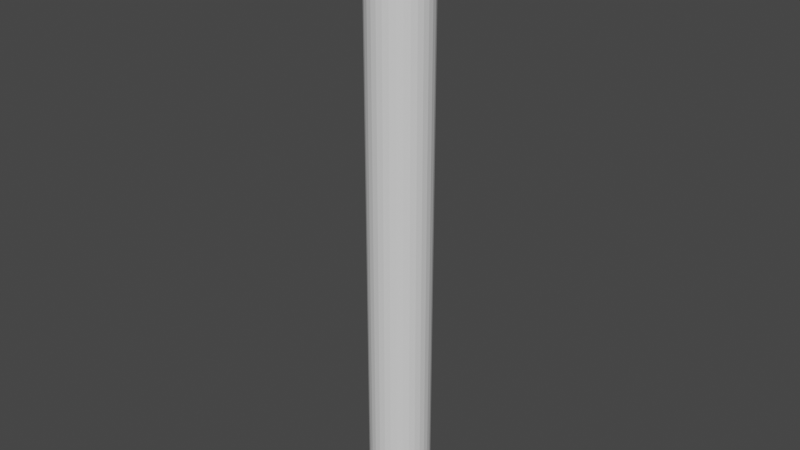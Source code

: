 # Source: tree.blend  (saved by Blender 3.4.6; exported with 4.5.12 LTS)
import bpy
from mathutils import Matrix  # noqa: F401  (used for matrix-valued properties, if any)

bpy.ops.wm.read_factory_settings(use_empty=True)
scene = bpy.context.scene
scene.name = 'Scene'

# ---- collections
col_collection = bpy.data.collections.new('Collection'); scene.collection.children.link(col_collection)

# ---- materials (node trees are filled in below, after node groups)
mat_material = bpy.data.materials.new('Material')
mat_material.alpha_threshold = 0.0
mat_material.use_transparent_shadow = False
mat_material.roughness = 0.5
mat_material.line_color = (0.0, 0.0, 0.0, 1.0)

# ---- material node trees
mat_material.use_nodes = True; mat_material.node_tree.nodes.clear()
_N = mat_material.node_tree.nodes; _L = mat_material.node_tree.links
n0 = _N.new('ShaderNodeOutputMaterial'); n0.name = 'Material Output'; n0.location = (300, 300)
n1 = _N.new('ShaderNodeBsdfPrincipled'); n1.name = 'Principled BSDF'; n1.location = (10, 300)
n1.distribution = 'GGX'
n1.subsurface_method = 'RANDOM_WALK_SKIN'
n1.inputs[3].default_value = 1.45
n1.inputs[27].default_value = (0.0, 0.0, 0.0, 1.0)
n1.inputs[28].default_value = 1.0
_L.new(n1.outputs[0], n0.inputs[0])
n0.is_active_output = True

# ---- world
world_world = bpy.data.worlds.new('World'); scene.world = world_world
world_world.use_nodes = True; world_world.node_tree.nodes.clear()
_N = world_world.node_tree.nodes; _L = world_world.node_tree.links
n0 = _N.new('ShaderNodeOutputWorld'); n0.name = 'World Output'; n0.location = (300, 300)
n1 = _N.new('ShaderNodeBackground'); n1.name = 'Background'; n1.location = (10, 300)
n1.inputs[0].default_value = (0.05088, 0.05088, 0.05088, 1.0)
_L.new(n1.outputs[0], n0.inputs[0])
n0.is_active_output = True
world_world.color = (0.05088, 0.05088, 0.05088)
world_world.use_sun_shadow = False
world_world.sun_shadow_jitter_overblur = 0.0

# ---- meshes
me_cube = bpy.data.meshes.new('Cube')
me_cube.from_pydata([(0.05832, 0.1408, 3.048), (0.05832, 0.1408, 0.0), (0.02973, 0.1495, 3.048), (0.02973, 0.1495, 0.0), (0.0, 0.1524, 3.048), (0.0, 0.1524, 0.0), (1.49e-08, 0.0, 3.048), (0.0, 0.0, 0.0), (0.08467, 0.1267, 0.0), (0.08467, 0.1267, 3.048), (0.1078, 0.1078, 0.0), (0.1078, 0.1078, 3.048), (0.1267, 0.08467, 0.0), (0.1267, 0.08467, 3.048), (0.1408, 0.05832, 0.0), (0.1408, 0.05832, 3.048), (0.1495, 0.02973, 0.0), (0.1495, 0.02973, 3.048), (0.1524, 0.0, 0.0), (0.1524, 0.0, 3.048), (0.1495, -0.02973, 0.0), (0.1495, -0.02973, 3.048), (0.1408, -0.05832, 0.0), (0.1408, -0.05832, 3.048), (0.1267, -0.08467, 0.0), (0.1267, -0.08467, 3.048), (0.1078, -0.1078, 0.0), (0.1078, -0.1078, 3.048), (0.08467, -0.1267, 0.0), (0.08467, -0.1267, 3.048), (0.05832, -0.1408, 0.0), (0.05832, -0.1408, 3.048), (0.02973, -0.1495, 0.0), (0.02973, -0.1495, 3.048), (0.0, -0.1524, 0.0), (0.0, -0.1524, 3.048), (-0.02973, -0.1495, 0.0), (-0.02973, -0.1495, 3.048), (-0.05832, -0.1408, 0.0), (-0.05832, -0.1408, 3.048), (-0.08467, -0.1267, 0.0), (-0.08467, -0.1267, 3.048), (-0.1078, -0.1078, 0.0), (-0.1078, -0.1078, 3.048), (-0.1267, -0.08467, 0.0), (-0.1267, -0.08467, 3.048), (-0.1408, -0.05832, 0.0), (-0.1408, -0.05832, 3.048), (-0.1495, -0.02973, 0.0), (-0.1495, -0.02973, 3.048), (-0.1524, 0.0, 0.0), (-0.1524, 0.0, 3.048), (-0.1495, 0.02973, 0.0), (-0.1495, 0.02973, 3.048), (-0.1408, 0.05832, 0.0), (-0.1408, 0.05832, 3.048), (-0.1267, 0.08467, 0.0), (-0.1267, 0.08467, 3.048), (-0.1078, 0.1078, 0.0), (-0.1078, 0.1078, 3.048), (-0.08467, 0.1267, 0.0), (-0.08467, 0.1267, 3.048), (-0.05832, 0.1408, 0.0), (-0.05832, 0.1408, 3.048), (-0.02973, 0.1495, 0.0), (-0.02973, 0.1495, 3.048)], [], [(22, 7, 20), (5, 4, 2, 3), (24, 7, 22), (3, 2, 0, 1), (26, 7, 24), (1, 0, 9, 8), (28, 7, 26), (8, 9, 11, 10), (30, 7, 28), (10, 11, 13, 12), (32, 7, 30), (12, 13, 15, 14), (58, 7, 56), (14, 15, 17, 16), (60, 7, 58), (16, 17, 19, 18), (62, 7, 60), (18, 19, 21, 20), (64, 7, 62), (20, 21, 23, 22), (36, 7, 34), (22, 23, 25, 24), (38, 7, 36), (24, 25, 27, 26), (40, 7, 38), (26, 27, 29, 28), (42, 7, 40), (28, 29, 31, 30), (44, 7, 42), (30, 31, 33, 32), (46, 7, 44), (32, 33, 35, 34), (48, 7, 46), (34, 35, 37, 36), (7, 5, 3), (36, 37, 39, 38), (16, 18, 7), (38, 39, 41, 40), (14, 16, 7), (40, 41, 43, 42), (12, 14, 7), (42, 43, 45, 44), (10, 12, 7), (44, 45, 47, 46), (8, 10, 7), (46, 47, 49, 48), (7, 1, 8), (48, 49, 51, 50), (7, 32, 34), (50, 51, 53, 52), (50, 7, 48), (52, 53, 55, 54), (5, 7, 64), (54, 55, 57, 56), (6, 53, 51), (56, 57, 59, 58), (35, 6, 37), (58, 59, 61, 60), (19, 6, 21), (60, 61, 63, 62), (2, 4, 6), (62, 63, 65, 64), (20, 7, 18), (64, 65, 4, 5), (3, 1, 7), (56, 7, 54), (54, 7, 52), (52, 7, 50), (53, 6, 55), (55, 6, 57), (57, 6, 59), (59, 6, 61), (61, 6, 63), (63, 6, 65), (65, 6, 4), (21, 6, 23), (23, 6, 25), (25, 6, 27), (27, 6, 29), (29, 6, 31), (31, 6, 33), (33, 6, 35), (37, 6, 39), (39, 6, 41), (41, 6, 43), (43, 6, 45), (45, 6, 47), (47, 6, 49), (49, 6, 51), (6, 19, 17), (17, 15, 6), (15, 13, 6), (13, 11, 6), (11, 9, 6), (9, 0, 6), (0, 2, 6)])
_uv = me_cube.uv_layers.new(name='UVMap')
_uv.uv.foreach_set('vector', [0.9717, 0.1582, 0.75, 0.25, 0.9854, 0.2032, 1.0, 0.5, 1.0, 1.0, 0.9688, 1.0, 0.9688, 0.5, 0.9496, 0.1167, 0.75, 0.25, 0.9717, 0.1582, 0.9688, 0.5, 0.9688, 1.0, 0.9375, 1.0, 0.9375, 0.5, 0.9197, 0.08029, 0.75, 0.25, 0.9496, 0.1167, 0.9375, 0.5, 0.9375, 1.0, 0.9062, 1.0, 0.9062, 0.5, 0.8833, 0.05045, 0.75, 0.25, 0.9197, 0.08029, 0.9062, 0.5, 0.9062, 1.0, 0.875, 1.0, 0.875, 0.5, 0.8418, 0.02827, 0.75, 0.25, 0.8833, 0.05045, 0.875, 0.5, 0.875, 1.0, 0.8438, 1.0, 0.8438, 0.5, 0.7968, 0.01461, 0.75, 0.25, 0.8418, 0.02827, 0.8438, 0.5, 0.8438, 1.0, 0.8125, 1.0, 0.8125, 0.5, 0.5803, 0.4197, 0.75, 0.25, 0.5504, 0.3833, 0.8125, 0.5, 0.8125, 1.0, 0.7812, 1.0, 0.7812, 0.5, 0.6167, 0.4496, 0.75, 0.25, 0.5803, 0.4197, 0.7812, 0.5, 0.7812, 1.0, 0.75, 1.0, 0.75, 0.5, 0.6582, 0.4717, 0.75, 0.25, 0.6167, 0.4496, 0.75, 0.5, 0.75, 1.0, 0.7188, 1.0, 0.7188, 0.5, 0.7032, 0.4854, 0.75, 0.25, 0.6582, 0.4717, 0.7188, 0.5, 0.7188, 1.0, 0.6875, 1.0, 0.6875, 0.5, 0.7032, 0.01461, 0.75, 0.25, 0.75, 0.01, 0.6875, 0.5, 0.6875, 1.0, 0.6562, 1.0, 0.6562, 0.5, 0.6582, 0.02827, 0.75, 0.25, 0.7032, 0.01461, 0.6562, 0.5, 0.6562, 1.0, 0.625, 1.0, 0.625, 0.5, 0.6167, 0.05045, 0.75, 0.25, 0.6582, 0.02827, 0.625, 0.5, 0.625, 1.0, 0.5938, 1.0, 0.5938, 0.5, 0.5803, 0.08029, 0.75, 0.25, 0.6167, 0.05045, 0.5938, 0.5, 0.5938, 1.0, 0.5625, 1.0, 0.5625, 0.5, 0.5504, 0.1167, 0.75, 0.25, 0.5803, 0.08029, 0.5625, 0.5, 0.5625, 1.0, 0.5312, 1.0, 0.5312, 0.5, 0.5283, 0.1582, 0.75, 0.25, 0.5504, 0.1167, 0.5312, 0.5, 0.5312, 1.0, 0.5, 1.0, 0.5, 0.5, 0.5146, 0.2032, 0.75, 0.25, 0.5283, 0.1582, 0.5, 0.5, 0.5, 1.0, 0.4688, 1.0, 0.4688, 0.5, 0.75, 0.25, 0.75, 0.49, 0.7968, 0.4854, 0.4688, 0.5, 0.4688, 1.0, 0.4375, 1.0, 0.4375, 0.5, 0.9854, 0.2968, 0.99, 0.25, 0.75, 0.25, 0.4375, 0.5, 0.4375, 1.0, 0.4062, 1.0, 0.4062, 0.5, 0.9717, 0.3418, 0.9854, 0.2968, 0.75, 0.25, 0.4062, 0.5, 0.4062, 1.0, 0.375, 1.0, 0.375, 0.5, 0.9496, 0.3833, 0.9717, 0.3418, 0.75, 0.25, 0.375, 0.5, 0.375, 1.0, 0.3438, 1.0, 0.3438, 0.5, 0.9197, 0.4197, 0.9496, 0.3833, 0.75, 0.25, 0.3438, 0.5, 0.3438, 1.0, 0.3125, 1.0, 0.3125, 0.5, 0.8833, 0.4496, 0.9197, 0.4197, 0.75, 0.25, 0.3125, 0.5, 0.3125, 1.0, 0.2812, 1.0, 0.2812, 0.5, 0.75, 0.25, 0.8418, 0.4717, 0.8833, 0.4496, 0.2812, 0.5, 0.2812, 1.0, 0.25, 1.0, 0.25, 0.5, 0.75, 0.25, 0.7968, 0.01461, 0.75, 0.01, 0.25, 0.5, 0.25, 1.0, 0.2188, 1.0, 0.2188, 0.5, 0.51, 0.25, 0.75, 0.25, 0.5146, 0.2032, 0.2188, 0.5, 0.2188, 1.0, 0.1875, 1.0, 0.1875, 0.5, 0.75, 0.49, 0.75, 0.25, 0.7032, 0.4854, 0.1875, 0.5, 0.1875, 1.0, 0.1562, 1.0, 0.1562, 0.5, 0.25, 0.25, 0.01461, 0.2968, 0.01, 0.25, 0.1562, 0.5, 0.1562, 1.0, 0.125, 1.0, 0.125, 0.5, 0.25, 0.01, 0.25, 0.25, 0.2032, 0.01461, 0.125, 0.5, 0.125, 1.0, 0.09375, 1.0, 0.09375, 0.5, 0.49, 0.25, 0.25, 0.25, 0.4854, 0.2032, 0.09375, 0.5, 0.09375, 1.0, 0.0625, 1.0, 0.0625, 0.5, 0.2968, 0.4854, 0.25, 0.49, 0.25, 0.25, 0.0625, 0.5, 0.0625, 1.0, 0.03125, 1.0, 0.03125, 0.5, 0.9854, 0.2032, 0.75, 0.25, 0.99, 0.25, 0.03125, 0.5, 0.03125, 1.0, 0.0, 1.0, 0.0, 0.5, 0.7968, 0.4854, 0.8418, 0.4717, 0.75, 0.25, 0.5504, 0.3833, 0.75, 0.25, 0.5283, 0.3418, 0.5283, 0.3418, 0.75, 0.25, 0.5146, 0.2968, 0.5146, 0.2968, 0.75, 0.25, 0.51, 0.25, 0.01461, 0.2968, 0.25, 0.25, 0.02827, 0.3418, 0.02827, 0.3418, 0.25, 0.25, 0.05045, 0.3833, 0.05045, 0.3833, 0.25, 0.25, 0.08029, 0.4197, 0.08029, 0.4197, 0.25, 0.25, 0.1167, 0.4496, 0.1167, 0.4496, 0.25, 0.25, 0.1582, 0.4717, 0.1582, 0.4717, 0.25, 0.25, 0.2032, 0.4854, 0.2032, 0.4854, 0.25, 0.25, 0.25, 0.49, 0.4854, 0.2032, 0.25, 0.25, 0.4717, 0.1582, 0.4717, 0.1582, 0.25, 0.25, 0.4496, 0.1167, 0.4496, 0.1167, 0.25, 0.25, 0.4197, 0.08029, 0.4197, 0.08029, 0.25, 0.25, 0.3833, 0.05045, 0.3833, 0.05045, 0.25, 0.25, 0.3418, 0.02827, 0.3418, 0.02827, 0.25, 0.25, 0.2968, 0.01461, 0.2968, 0.01461, 0.25, 0.25, 0.25, 0.01, 0.2032, 0.01461, 0.25, 0.25, 0.1582, 0.02827, 0.1582, 0.02827, 0.25, 0.25, 0.1167, 0.05045, 0.1167, 0.05045, 0.25, 0.25, 0.08029, 0.08029, 0.08029, 0.08029, 0.25, 0.25, 0.05045, 0.1167, 0.05045, 0.1167, 0.25, 0.25, 0.02827, 0.1582, 0.02827, 0.1582, 0.25, 0.25, 0.01461, 0.2032, 0.01461, 0.2032, 0.25, 0.25, 0.01, 0.25, 0.25, 0.25, 0.49, 0.25, 0.4854, 0.2968, 0.4854, 0.2968, 0.4717, 0.3418, 0.25, 0.25, 0.4717, 0.3418, 0.4496, 0.3833, 0.25, 0.25, 0.4496, 0.3833, 0.4197, 0.4197, 0.25, 0.25, 0.4197, 0.4197, 0.3833, 0.4496, 0.25, 0.25, 0.3833, 0.4496, 0.3418, 0.4717, 0.25, 0.25, 0.3418, 0.4717, 0.2968, 0.4854, 0.25, 0.25])
me_cube.materials.append(mat_material)
me_cube.use_mirror_vertex_groups = False
me_cube.update()

# ---- objects
ob_cube = bpy.data.objects.new('Cube', me_cube)

# ---- transforms, parenting, visibility, modifiers, constraints
ob_cube.location = (0.0, 0.0, 0.0)
ob_cube.lock_rotations_4d = False
ob_cube.empty_display_type = 'ARROWS'
ob_cube.lineart.crease_threshold = 0.0

# ---- collection membership
col_collection.objects.link(ob_cube)

# ---- scene / render settings (as saved in the file)
scene.frame_start = 1; scene.frame_end = 250; scene.frame_set(1)
scene.render.engine = 'BLENDER_EEVEE_NEXT'
scene.cycles.sampling_pattern = 'TABULATED_SOBOL'
scene.cycles.use_light_tree = False
scene.view_settings.view_transform = 'Filmic'
bpy.context.view_layer.update()

# ---- added for rendering (the .blend has no active camera and no usable light): camera, sun
cam_auto = bpy.data.cameras.new('AutoCamera')
cam_auto.lens = 50.0
cam_auto.sensor_width = 36.0
cam_auto.clip_end = 1000.0
ob_auto_camera = bpy.data.objects.new('AutoCamera', cam_auto)
scene.collection.objects.link(ob_auto_camera)
ob_auto_camera.location = (2.84815, -3.41778, 3.80252)
ob_auto_camera.rotation_euler = (1.09748, -7.21219e-08, 0.694738)
scene.camera = ob_auto_camera
light_auto_sun = bpy.data.lights.new('AutoSun', 'SUN')
light_auto_sun.energy = 3.0
light_auto_sun.angle = 0.0523599
ob_auto_sun = bpy.data.objects.new('AutoSun', light_auto_sun)
scene.collection.objects.link(ob_auto_sun)
ob_auto_sun.rotation_euler = (0.872665, 0.174533, 0.523599)
bpy.context.view_layer.update()
